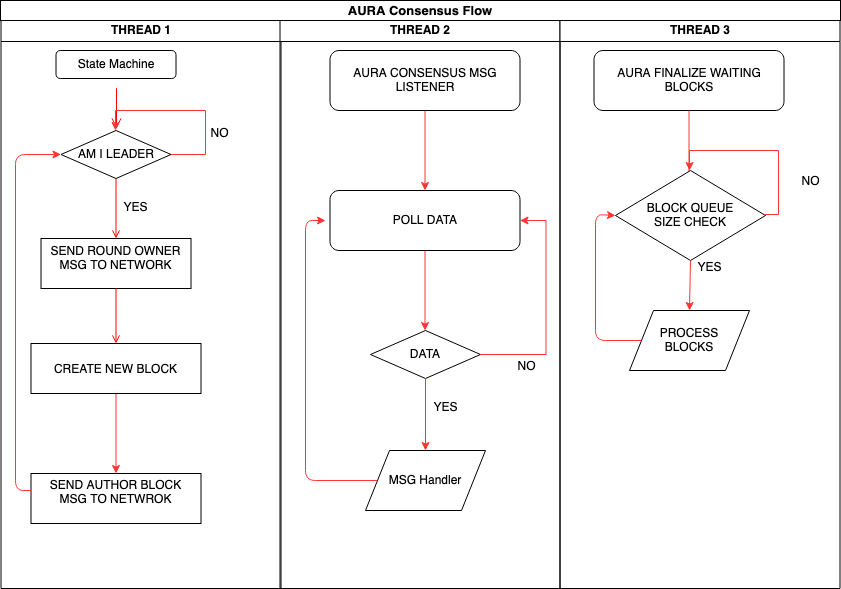

The diagram above was exported from draw.io. Its source (the exported page's mxGraphModel, read from the mxfile embedded in the PNG):
<mxGraphModel dx="946" dy="651" grid="1" gridSize="10" guides="1" tooltips="1" connect="1" arrows="1" fold="1" page="1" pageScale="1" pageWidth="1169" pageHeight="826" background="#ffffff" math="0" shadow="0">
  <root>
    <mxCell id="0" />
    <mxCell id="1" parent="0" />
    <mxCell id="2" value="THREAD 1" style="swimlane;whiteSpace=wrap" parent="1" vertex="1">
      <mxGeometry x="165.5" y="128" width="280" height="570" as="geometry" />
    </mxCell>
    <mxCell id="6" value="" style="edgeStyle=elbowEdgeStyle;elbow=horizontal;verticalAlign=bottom;endArrow=open;endSize=8;strokeColor=#FF0000;endFill=1;rounded=0" parent="2" edge="1">
      <mxGeometry x="100" y="40" as="geometry">
        <mxPoint x="115.5" y="110" as="targetPoint" />
        <mxPoint x="115" y="70" as="sourcePoint" />
      </mxGeometry>
    </mxCell>
    <mxCell id="8" value="SEND ROUND OWNER&#10;MSG TO NETWORK&#10;" style="verticalAlign=bottom;" parent="2" vertex="1">
      <mxGeometry x="40" y="220" width="150" height="50" as="geometry" />
    </mxCell>
    <mxCell id="9" value="" style="endArrow=open;strokeColor=#FF0000;endFill=1;rounded=0" parent="2" target="8" edge="1">
      <mxGeometry relative="1" as="geometry">
        <mxPoint x="115" y="160" as="sourcePoint" />
      </mxGeometry>
    </mxCell>
    <mxCell id="aDJyT7fvytF8F0At6EYu-53" value="" style="edgeStyle=orthogonalEdgeStyle;rounded=0;orthogonalLoop=1;jettySize=auto;html=1;strokeColor=#FF3333;" edge="1" parent="2" source="10" target="aDJyT7fvytF8F0At6EYu-52">
      <mxGeometry relative="1" as="geometry" />
    </mxCell>
    <mxCell id="10" value="CREATE NEW BLOCK" style="" parent="2" vertex="1">
      <mxGeometry x="30" y="325" width="170" height="50" as="geometry" />
    </mxCell>
    <mxCell id="aDJyT7fvytF8F0At6EYu-52" value="SEND AUTHOR BLOCK&#10;MSG TO NETWROK&#10;" style="" vertex="1" parent="2">
      <mxGeometry x="30" y="455" width="170" height="50" as="geometry" />
    </mxCell>
    <mxCell id="11" value="" style="endArrow=open;strokeColor=#FF0000;endFill=1;rounded=0" parent="2" source="8" target="10" edge="1">
      <mxGeometry relative="1" as="geometry" />
    </mxCell>
    <mxCell id="aDJyT7fvytF8F0At6EYu-41" value="State Machine" style="rounded=1;whiteSpace=wrap;html=1;" vertex="1" parent="2">
      <mxGeometry x="55" y="32" width="120" height="28" as="geometry" />
    </mxCell>
    <mxCell id="aDJyT7fvytF8F0At6EYu-42" value="AM I LEADER" style="rhombus;whiteSpace=wrap;html=1;" vertex="1" parent="2">
      <mxGeometry x="60" y="112" width="110" height="48" as="geometry" />
    </mxCell>
    <mxCell id="aDJyT7fvytF8F0At6EYu-43" value="YES" style="text;html=1;align=center;verticalAlign=middle;resizable=0;points=[];autosize=1;" vertex="1" parent="2">
      <mxGeometry x="114.5" y="179" width="40" height="20" as="geometry" />
    </mxCell>
    <mxCell id="aDJyT7fvytF8F0At6EYu-51" value="NO" style="text;html=1;align=center;verticalAlign=middle;resizable=0;points=[];autosize=1;" vertex="1" parent="2">
      <mxGeometry x="203.5" y="105" width="30" height="20" as="geometry" />
    </mxCell>
    <mxCell id="aDJyT7fvytF8F0At6EYu-54" value="" style="endArrow=classic;html=1;strokeColor=#FF3333;entryX=0;entryY=0.5;entryDx=0;entryDy=0;" edge="1" parent="2" target="aDJyT7fvytF8F0At6EYu-42">
      <mxGeometry width="50" height="50" relative="1" as="geometry">
        <mxPoint x="30" y="472" as="sourcePoint" />
        <mxPoint x="4.5" y="192" as="targetPoint" />
        <Array as="points">
          <mxPoint x="14.5" y="472" />
          <mxPoint x="14.5" y="136" />
        </Array>
      </mxGeometry>
    </mxCell>
    <mxCell id="3" value="THREAD 2" style="swimlane;whiteSpace=wrap" parent="1" vertex="1">
      <mxGeometry x="444.5" y="128" width="280" height="570" as="geometry" />
    </mxCell>
    <mxCell id="aDJyT7fvytF8F0At6EYu-57" value="" style="edgeStyle=orthogonalEdgeStyle;rounded=0;orthogonalLoop=1;jettySize=auto;html=1;strokeColor=#FF3333;" edge="1" parent="3" source="aDJyT7fvytF8F0At6EYu-55" target="aDJyT7fvytF8F0At6EYu-56">
      <mxGeometry relative="1" as="geometry" />
    </mxCell>
    <mxCell id="aDJyT7fvytF8F0At6EYu-55" value="&lt;div&gt;AURA CONSENSUS MSG &lt;br&gt;&lt;/div&gt;&lt;div&gt;LISTENER&lt;/div&gt;" style="rounded=1;whiteSpace=wrap;html=1;" vertex="1" parent="3">
      <mxGeometry x="50" y="32" width="190" height="60" as="geometry" />
    </mxCell>
    <mxCell id="aDJyT7fvytF8F0At6EYu-59" value="" style="edgeStyle=orthogonalEdgeStyle;rounded=0;orthogonalLoop=1;jettySize=auto;html=1;strokeColor=#FF3333;" edge="1" parent="3" source="aDJyT7fvytF8F0At6EYu-56">
      <mxGeometry relative="1" as="geometry">
        <mxPoint x="145" y="312" as="targetPoint" />
      </mxGeometry>
    </mxCell>
    <mxCell id="aDJyT7fvytF8F0At6EYu-56" value="POLL DATA" style="rounded=1;whiteSpace=wrap;html=1;" vertex="1" parent="3">
      <mxGeometry x="50" y="172" width="190" height="60" as="geometry" />
    </mxCell>
    <mxCell id="aDJyT7fvytF8F0At6EYu-60" value="DATA" style="rhombus;whiteSpace=wrap;html=1;" vertex="1" parent="3">
      <mxGeometry x="90.5" y="312" width="110" height="48" as="geometry" />
    </mxCell>
    <mxCell id="aDJyT7fvytF8F0At6EYu-61" value="YES" style="text;html=1;align=center;verticalAlign=middle;resizable=0;points=[];autosize=1;" vertex="1" parent="3">
      <mxGeometry x="145" y="379" width="40" height="20" as="geometry" />
    </mxCell>
    <mxCell id="aDJyT7fvytF8F0At6EYu-62" style="edgeStyle=orthogonalEdgeStyle;rounded=0;orthogonalLoop=1;jettySize=auto;html=1;exitX=1;exitY=0.5;exitDx=0;exitDy=0;fillColor=#f8cecc;strokeColor=#FF3333;entryX=1;entryY=0.5;entryDx=0;entryDy=0;" edge="1" parent="3" source="aDJyT7fvytF8F0At6EYu-60" target="aDJyT7fvytF8F0At6EYu-56">
      <mxGeometry relative="1" as="geometry">
        <mxPoint x="265.5" y="202" as="targetPoint" />
        <Array as="points">
          <mxPoint x="266" y="336" />
          <mxPoint x="266" y="202" />
        </Array>
      </mxGeometry>
    </mxCell>
    <mxCell id="aDJyT7fvytF8F0At6EYu-68" value="MSG Handler" style="shape=parallelogram;perimeter=parallelogramPerimeter;whiteSpace=wrap;html=1;" vertex="1" parent="3">
      <mxGeometry x="85.5" y="432" width="120" height="60" as="geometry" />
    </mxCell>
    <mxCell id="aDJyT7fvytF8F0At6EYu-82" value="&lt;div&gt;&lt;br&gt;&lt;/div&gt;&lt;div&gt;&lt;br&gt;&lt;/div&gt;&lt;div&gt;NO&lt;/div&gt;" style="text;html=1;align=center;verticalAlign=middle;resizable=0;points=[];autosize=1;" vertex="1" parent="3">
      <mxGeometry x="231.5" y="309" width="30" height="50" as="geometry" />
    </mxCell>
    <mxCell id="4" value="THREAD 3" style="swimlane;whiteSpace=wrap" parent="1" vertex="1">
      <mxGeometry x="724.5" y="128" width="280" height="570" as="geometry" />
    </mxCell>
    <mxCell id="aDJyT7fvytF8F0At6EYu-81" value="NO" style="text;html=1;align=center;verticalAlign=middle;resizable=0;points=[];autosize=1;" vertex="1" parent="4">
      <mxGeometry x="235.5" y="153" width="30" height="20" as="geometry" />
    </mxCell>
    <mxCell id="aDJyT7fvytF8F0At6EYu-50" style="edgeStyle=orthogonalEdgeStyle;rounded=0;orthogonalLoop=1;jettySize=auto;html=1;exitX=1;exitY=0.5;exitDx=0;exitDy=0;fillColor=#f8cecc;strokeColor=#FF3333;" edge="1" parent="1" source="aDJyT7fvytF8F0At6EYu-42">
      <mxGeometry relative="1" as="geometry">
        <mxPoint x="280" y="240" as="targetPoint" />
        <Array as="points">
          <mxPoint x="370" y="264" />
          <mxPoint x="370" y="220" />
          <mxPoint x="280" y="220" />
        </Array>
      </mxGeometry>
    </mxCell>
    <mxCell id="aDJyT7fvytF8F0At6EYu-67" value="" style="endArrow=classic;html=1;strokeColor=#FF3333;exitX=0.5;exitY=1;exitDx=0;exitDy=0;" edge="1" parent="1" source="aDJyT7fvytF8F0At6EYu-60">
      <mxGeometry width="50" height="50" relative="1" as="geometry">
        <mxPoint x="520" y="430" as="sourcePoint" />
        <mxPoint x="590" y="560" as="targetPoint" />
      </mxGeometry>
    </mxCell>
    <mxCell id="aDJyT7fvytF8F0At6EYu-69" value="" style="endArrow=classic;html=1;strokeColor=#FF3333;exitX=0;exitY=0.5;exitDx=0;exitDy=0;" edge="1" parent="1" source="aDJyT7fvytF8F0At6EYu-68">
      <mxGeometry width="50" height="50" relative="1" as="geometry">
        <mxPoint x="520" y="430" as="sourcePoint" />
        <mxPoint x="490" y="330" as="targetPoint" />
        <Array as="points">
          <mxPoint x="470" y="590" />
          <mxPoint x="470" y="330" />
        </Array>
      </mxGeometry>
    </mxCell>
    <mxCell id="aDJyT7fvytF8F0At6EYu-71" value="AURA FINALIZE WAITING BLOCKS" style="rounded=1;whiteSpace=wrap;html=1;" vertex="1" parent="1">
      <mxGeometry x="758.5" y="160" width="190" height="60" as="geometry" />
    </mxCell>
    <mxCell id="aDJyT7fvytF8F0At6EYu-72" value="" style="edgeStyle=orthogonalEdgeStyle;rounded=0;orthogonalLoop=1;jettySize=auto;html=1;strokeColor=#FF3333;" edge="1" parent="1">
      <mxGeometry relative="1" as="geometry">
        <mxPoint x="853.5" y="300" as="targetPoint" />
        <mxPoint x="853.5" y="220" as="sourcePoint" />
      </mxGeometry>
    </mxCell>
    <mxCell id="aDJyT7fvytF8F0At6EYu-74" value="&lt;div&gt;BLOCK QUEUE &lt;br&gt;&lt;/div&gt;&lt;div&gt;SIZE CHECK&lt;/div&gt;" style="rhombus;whiteSpace=wrap;html=1;" vertex="1" parent="1">
      <mxGeometry x="780" y="280" width="150" height="90" as="geometry" />
    </mxCell>
    <mxCell id="aDJyT7fvytF8F0At6EYu-75" value="YES" style="text;html=1;align=center;verticalAlign=middle;resizable=0;points=[];autosize=1;" vertex="1" parent="1">
      <mxGeometry x="853.5" y="367" width="40" height="20" as="geometry" />
    </mxCell>
    <mxCell id="aDJyT7fvytF8F0At6EYu-76" style="edgeStyle=orthogonalEdgeStyle;rounded=0;orthogonalLoop=1;jettySize=auto;html=1;exitX=1;exitY=0.5;exitDx=0;exitDy=0;fillColor=#f8cecc;strokeColor=#FF3333;entryX=0.5;entryY=0;entryDx=0;entryDy=0;" edge="1" parent="1">
      <mxGeometry relative="1" as="geometry">
        <mxPoint x="854" y="280" as="targetPoint" />
        <Array as="points">
          <mxPoint x="929" y="324" />
          <mxPoint x="943" y="324" />
          <mxPoint x="943" y="260" />
          <mxPoint x="854" y="260" />
        </Array>
        <mxPoint x="929" y="325" as="sourcePoint" />
      </mxGeometry>
    </mxCell>
    <mxCell id="aDJyT7fvytF8F0At6EYu-77" value="&lt;div&gt;PROCESS&lt;/div&gt;&lt;div&gt;BLOCKS&lt;br&gt;&lt;/div&gt;" style="shape=parallelogram;perimeter=parallelogramPerimeter;whiteSpace=wrap;html=1;" vertex="1" parent="1">
      <mxGeometry x="794" y="420" width="120" height="60" as="geometry" />
    </mxCell>
    <mxCell id="aDJyT7fvytF8F0At6EYu-78" value="" style="endArrow=classic;html=1;strokeColor=#FF3333;exitX=0.5;exitY=1;exitDx=0;exitDy=0;" edge="1" parent="1" source="aDJyT7fvytF8F0At6EYu-74">
      <mxGeometry width="50" height="50" relative="1" as="geometry">
        <mxPoint x="784" y="290" as="sourcePoint" />
        <mxPoint x="854" y="420" as="targetPoint" />
      </mxGeometry>
    </mxCell>
    <mxCell id="aDJyT7fvytF8F0At6EYu-79" value="" style="endArrow=classic;html=1;strokeColor=#FF3333;exitX=0;exitY=0.5;exitDx=0;exitDy=0;entryX=0;entryY=0.5;entryDx=0;entryDy=0;" edge="1" parent="1" source="aDJyT7fvytF8F0At6EYu-77" target="aDJyT7fvytF8F0At6EYu-74">
      <mxGeometry width="50" height="50" relative="1" as="geometry">
        <mxPoint x="784" y="290" as="sourcePoint" />
        <mxPoint x="754" y="190" as="targetPoint" />
        <Array as="points">
          <mxPoint x="760" y="450" />
          <mxPoint x="760" y="324" />
        </Array>
      </mxGeometry>
    </mxCell>
    <mxCell id="aDJyT7fvytF8F0At6EYu-95" value="&lt;font style=&quot;font-size: 13px&quot;&gt;&lt;b&gt;AURA Consensus Flow&lt;/b&gt;&lt;/font&gt;" style="rounded=0;whiteSpace=wrap;html=1;" vertex="1" parent="1">
      <mxGeometry x="165" y="110" width="840" height="20" as="geometry" />
    </mxCell>
  </root>
</mxGraphModel>